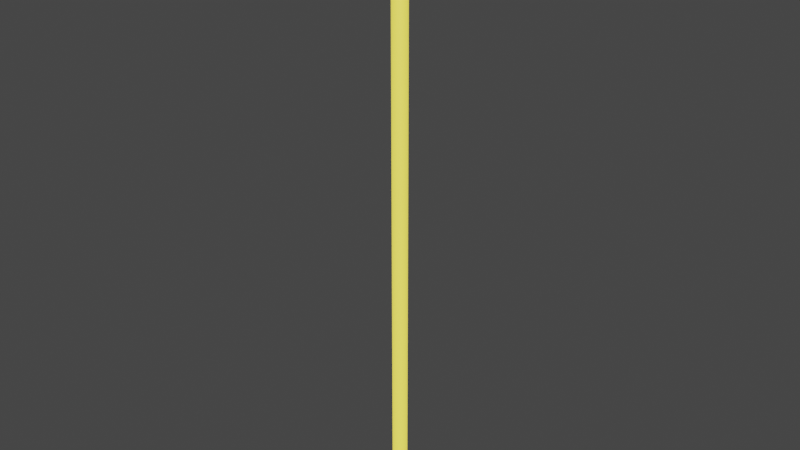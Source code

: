 # Source: Laserbeam.blend  (saved by Blender 2.83.19; exported with 4.5.12 LTS)
import bpy
from mathutils import Matrix  # noqa: F401  (used for matrix-valued properties, if any)

bpy.ops.wm.read_factory_settings(use_empty=True)
scene = bpy.context.scene
scene.name = 'Scene'

# ---- collections
col_collection = bpy.data.collections.new('Collection'); scene.collection.children.link(col_collection)

# ---- materials (node trees are filled in below, after node groups)
mat_material_001 = bpy.data.materials.new('Material.001')
mat_material_001.use_transparent_shadow = False

# ---- material node trees
mat_material_001.use_nodes = True; mat_material_001.node_tree.nodes.clear()
_N = mat_material_001.node_tree.nodes; _L = mat_material_001.node_tree.links
n0 = _N.new('ShaderNodeBsdfPrincipled'); n0.name = 'Principled BSDF'; n0.location = (10, 300)
n0.distribution = 'GGX'
n0.subsurface_method = 'BURLEY'
n0.inputs[0].default_value = (0.7991, 0.6584, 0.06663, 1.0)
n0.inputs[3].default_value = 1.45
n0.inputs[13].default_value = 1.0
n0.inputs[27].default_value = (0.7991, 0.6584, 0.06663, 1.0)
n0.inputs[28].default_value = 1.0
n1 = _N.new('ShaderNodeOutputMaterial'); n1.name = 'Material Output'; n1.location = (300, 300)
_L.new(n0.outputs[0], n1.inputs[0])
n1.is_active_output = True

# ---- world
world_world = bpy.data.worlds.new('World'); scene.world = world_world
world_world.use_nodes = True; world_world.node_tree.nodes.clear()
_N = world_world.node_tree.nodes; _L = world_world.node_tree.links
n0 = _N.new('ShaderNodeOutputWorld'); n0.name = 'World Output'; n0.location = (300, 300)
n1 = _N.new('ShaderNodeBackground'); n1.name = 'Background'; n1.location = (10, 300)
n1.inputs[0].default_value = (0.05088, 0.05088, 0.05088, 1.0)
_L.new(n1.outputs[0], n0.inputs[0])
n0.is_active_output = True
world_world.color = (0.05088, 0.05088, 0.05088)
world_world.use_sun_shadow = False
world_world.sun_shadow_jitter_overblur = 0.0

# ---- meshes
me_cylinder = bpy.data.meshes.new('Cylinder')
me_cylinder.from_pydata([(-0.01172, 0.9697, -2.0), (-0.01172, 0.9697, 2.152e-06), (0.1834, 0.9504, -2.0), (0.1834, 0.9504, 2.152e-06), (0.371, 0.8935, -2.0), (0.371, 0.8935, 2.152e-06), (0.5439, 0.8011, -2.0), (0.5439, 0.8011, 2.152e-06), (0.6954, 0.6768, -2.0), (0.6954, 0.6768, 2.152e-06), (0.8198, 0.5252, -2.0), (0.8198, 0.5252, 2.152e-06), (0.9122, 0.3523, -2.0), (0.9122, 0.3523, 2.152e-06), (0.9691, 0.1647, -2.0), (0.9691, 0.1647, 2.152e-06), (0.9883, -0.03034, -2.0), (0.9883, -0.03034, 2.152e-06), (0.9691, -0.2254, -2.0), (0.9691, -0.2254, 2.152e-06), (0.9122, -0.413, -2.0), (0.9122, -0.413, 2.152e-06), (0.8198, -0.5859, -2.0), (0.8198, -0.5859, 2.152e-06), (0.6954, -0.7374, -2.0), (0.6954, -0.7374, 2.152e-06), (0.5439, -0.8618, -2.0), (0.5439, -0.8618, 2.152e-06), (0.371, -0.9542, -2.0), (0.371, -0.9542, 2.152e-06), (0.1834, -1.011, -2.0), (0.1834, -1.011, 2.152e-06), (-0.01172, -1.03, -2.0), (-0.01172, -1.03, 2.152e-06), (-0.2068, -1.011, -2.0), (-0.2068, -1.011, 2.152e-06), (-0.3944, -0.9542, -2.0), (-0.3944, -0.9542, 2.152e-06), (-0.5673, -0.8618, -2.0), (-0.5673, -0.8618, 2.152e-06), (-0.7188, -0.7374, -2.0), (-0.7188, -0.7374, 2.152e-06), (-0.8432, -0.5859, -2.0), (-0.8432, -0.5859, 2.152e-06), (-0.9356, -0.413, -2.0), (-0.9356, -0.413, 2.152e-06), (-0.9925, -0.2254, -2.0), (-0.9925, -0.2254, 2.152e-06), (-1.012, -0.03034, -2.0), (-1.012, -0.03034, 2.152e-06), (-0.9925, 0.1648, -2.0), (-0.9925, 0.1648, 2.152e-06), (-0.9356, 0.3523, -2.0), (-0.9356, 0.3523, 2.152e-06), (-0.8432, 0.5252, -2.0), (-0.8432, 0.5252, 2.152e-06), (-0.7188, 0.6768, -2.0), (-0.7188, 0.6768, 2.152e-06), (-0.5673, 0.8011, -2.0), (-0.5673, 0.8011, 2.152e-06), (-0.3944, 0.8935, -2.0), (-0.3944, 0.8935, 2.152e-06), (-0.2068, 0.9504, -2.0), (-0.2068, 0.9504, 2.152e-06)], [], [(0, 1, 3, 2), (2, 3, 5, 4), (4, 5, 7, 6), (6, 7, 9, 8), (8, 9, 11, 10), (10, 11, 13, 12), (12, 13, 15, 14), (14, 15, 17, 16), (16, 17, 19, 18), (18, 19, 21, 20), (20, 21, 23, 22), (22, 23, 25, 24), (24, 25, 27, 26), (26, 27, 29, 28), (28, 29, 31, 30), (30, 31, 33, 32), (32, 33, 35, 34), (34, 35, 37, 36), (36, 37, 39, 38), (38, 39, 41, 40), (40, 41, 43, 42), (42, 43, 45, 44), (44, 45, 47, 46), (46, 47, 49, 48), (48, 49, 51, 50), (50, 51, 53, 52), (52, 53, 55, 54), (54, 55, 57, 56), (56, 57, 59, 58), (58, 59, 61, 60), (3, 1, 63, 61, 59, 57, 55, 53, 51, 49, 47, 45, 43, 41, 39, 37, 35, 33, 31, 29, 27, 25, 23, 21, 19, 17, 15, 13, 11, 9, 7, 5), (60, 61, 63, 62), (62, 63, 1, 0), (0, 2, 4, 6, 8, 10, 12, 14, 16, 18, 20, 22, 24, 26, 28, 30, 32, 34, 36, 38, 40, 42, 44, 46, 48, 50, 52, 54, 56, 58, 60, 62)])
_uv = me_cylinder.uv_layers.new(name='UVMap')
_uv.uv.foreach_set('vector', [1.0, 0.5, 1.0, 1.0, 0.9688, 1.0, 0.9688, 0.5, 0.9688, 0.5, 0.9688, 1.0, 0.9375, 1.0, 0.9375, 0.5, 0.9375, 0.5, 0.9375, 1.0, 0.9062, 1.0, 0.9062, 0.5, 0.9062, 0.5, 0.9062, 1.0, 0.875, 1.0, 0.875, 0.5, 0.875, 0.5, 0.875, 1.0, 0.8438, 1.0, 0.8438, 0.5, 0.8438, 0.5, 0.8438, 1.0, 0.8125, 1.0, 0.8125, 0.5, 0.8125, 0.5, 0.8125, 1.0, 0.7812, 1.0, 0.7812, 0.5, 0.7812, 0.5, 0.7812, 1.0, 0.75, 1.0, 0.75, 0.5, 0.75, 0.5, 0.75, 1.0, 0.7188, 1.0, 0.7188, 0.5, 0.7188, 0.5, 0.7188, 1.0, 0.6875, 1.0, 0.6875, 0.5, 0.6875, 0.5, 0.6875, 1.0, 0.6562, 1.0, 0.6562, 0.5, 0.6562, 0.5, 0.6562, 1.0, 0.625, 1.0, 0.625, 0.5, 0.625, 0.5, 0.625, 1.0, 0.5938, 1.0, 0.5938, 0.5, 0.5938, 0.5, 0.5938, 1.0, 0.5625, 1.0, 0.5625, 0.5, 0.5625, 0.5, 0.5625, 1.0, 0.5312, 1.0, 0.5312, 0.5, 0.5312, 0.5, 0.5312, 1.0, 0.5, 1.0, 0.5, 0.5, 0.5, 0.5, 0.5, 1.0, 0.4688, 1.0, 0.4688, 0.5, 0.4688, 0.5, 0.4688, 1.0, 0.4375, 1.0, 0.4375, 0.5, 0.4375, 0.5, 0.4375, 1.0, 0.4062, 1.0, 0.4062, 0.5, 0.4062, 0.5, 0.4062, 1.0, 0.375, 1.0, 0.375, 0.5, 0.375, 0.5, 0.375, 1.0, 0.3438, 1.0, 0.3438, 0.5, 0.3438, 0.5, 0.3438, 1.0, 0.3125, 1.0, 0.3125, 0.5, 0.3125, 0.5, 0.3125, 1.0, 0.2812, 1.0, 0.2812, 0.5, 0.2812, 0.5, 0.2812, 1.0, 0.25, 1.0, 0.25, 0.5, 0.25, 0.5, 0.25, 1.0, 0.2188, 1.0, 0.2188, 0.5, 0.2188, 0.5, 0.2188, 1.0, 0.1875, 1.0, 0.1875, 0.5, 0.1875, 0.5, 0.1875, 1.0, 0.1562, 1.0, 0.1562, 0.5, 0.1562, 0.5, 0.1562, 1.0, 0.125, 1.0, 0.125, 0.5, 0.125, 0.5, 0.125, 1.0, 0.09375, 1.0, 0.09375, 0.5, 0.09375, 0.5, 0.09375, 1.0, 0.0625, 1.0, 0.0625, 0.5, 0.2968, 0.4854, 0.25, 0.49, 0.2032, 0.4854, 0.1582, 0.4717, 0.1167, 0.4496, 0.08029, 0.4197, 0.05045, 0.3833, 0.02827, 0.3418, 0.01461, 0.2968, 0.01, 0.25, 0.01461, 0.2032, 0.02827, 0.1582, 0.05045, 0.1167, 0.08029, 0.08029, 0.1167, 0.05045, 0.1582, 0.02827, 0.2032, 0.01461, 0.25, 0.01, 0.2968, 0.01461, 0.3418, 0.02827, 0.3833, 0.05045, 0.4197, 0.08029, 0.4496, 0.1167, 0.4717, 0.1582, 0.4854, 0.2032, 0.49, 0.25, 0.4854, 0.2968, 0.4717, 0.3418, 0.4496, 0.3833, 0.4197, 0.4197, 0.3833, 0.4496, 0.3418, 0.4717, 0.0625, 0.5, 0.0625, 1.0, 0.03125, 1.0, 0.03125, 0.5, 0.03125, 0.5, 0.03125, 1.0, 0.0, 1.0, 0.0, 0.5, 0.75, 0.49, 0.7968, 0.4854, 0.8418, 0.4717, 0.8833, 0.4496, 0.9197, 0.4197, 0.9496, 0.3833, 0.9717, 0.3418, 0.9854, 0.2968, 0.99, 0.25, 0.9854, 0.2032, 0.9717, 0.1582, 0.9496, 0.1167, 0.9197, 0.08029, 0.8833, 0.05045, 0.8418, 0.02827, 0.7968, 0.01461, 0.75, 0.01, 0.7032, 0.01461, 0.6582, 0.02827, 0.6167, 0.05045, 0.5803, 0.08029, 0.5504, 0.1167, 0.5283, 0.1582, 0.5146, 0.2032, 0.51, 0.25, 0.5146, 0.2968, 0.5283, 0.3418, 0.5504, 0.3833, 0.5803, 0.4197, 0.6167, 0.4496, 0.6582, 0.4717, 0.7032, 0.4854])
me_cylinder.materials.append(mat_material_001)
me_cylinder.use_remesh_fix_poles = True
me_cylinder.use_remesh_preserve_attributes = False
me_cylinder.use_mirror_vertex_groups = False
me_cylinder.update()

# ---- objects
ob_laserbeam = bpy.data.objects.new('Laserbeam', me_cylinder)

# ---- transforms, parenting, visibility, modifiers, constraints
ob_laserbeam.location = (0.003473, 0.09426, 1.296)
ob_laserbeam.rotation_euler = (3.142, -0.0, 0.0)
ob_laserbeam.scale = (0.2965, 0.2965, 12.36)
ob_laserbeam.lineart.crease_threshold = 0.0

# ---- collection membership
col_collection.objects.link(ob_laserbeam)

# ---- scene / render settings (as saved in the file)
scene.frame_start = 1; scene.frame_end = 250; scene.frame_set(1)
scene.render.engine = 'BLENDER_EEVEE_NEXT'
scene.cycles.use_denoising = False
scene.cycles.samples = 128
scene.cycles.sampling_pattern = 'TABULATED_SOBOL'
scene.cycles.use_adaptive_sampling = False
scene.cycles.use_light_tree = False
scene.view_settings.view_transform = 'Filmic'
bpy.context.view_layer.update()

# ---- added for rendering (the .blend has no active camera and no usable light): camera, sun
cam_auto = bpy.data.cameras.new('AutoCamera')
cam_auto.lens = 50.0
cam_auto.sensor_width = 36.0
cam_auto.clip_end = 1000.0
ob_auto_camera = bpy.data.objects.new('AutoCamera', cam_auto)
scene.collection.objects.link(ob_auto_camera)
ob_auto_camera.location = (22.8872, -27.3614, 31.9674)
ob_auto_camera.rotation_euler = (1.09748, -7.21219e-08, 0.694738)
scene.camera = ob_auto_camera
light_auto_sun = bpy.data.lights.new('AutoSun', 'SUN')
light_auto_sun.energy = 3.0
light_auto_sun.angle = 0.0523599
ob_auto_sun = bpy.data.objects.new('AutoSun', light_auto_sun)
scene.collection.objects.link(ob_auto_sun)
ob_auto_sun.rotation_euler = (0.872665, 0.174533, 0.523599)
bpy.context.view_layer.update()

